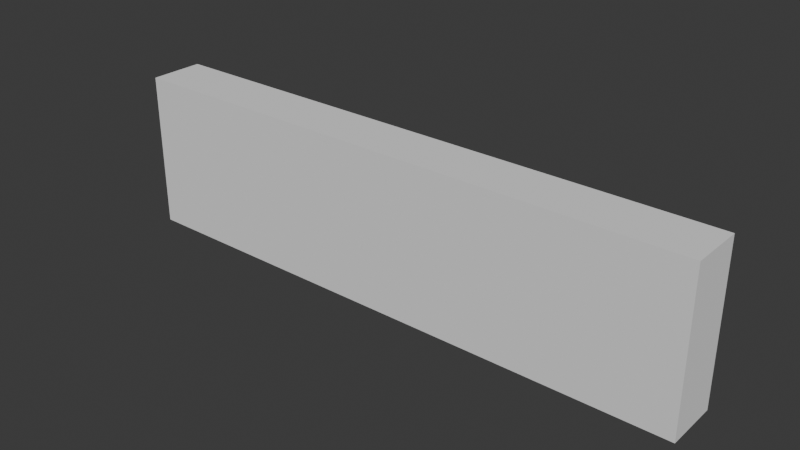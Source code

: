 # Source: fence.blend  (saved by Blender 4.2.66; exported with 4.5.12 LTS)
import bpy
from mathutils import Matrix  # noqa: F401  (used for matrix-valued properties, if any)

bpy.ops.wm.read_factory_settings(use_empty=True)
scene = bpy.context.scene
scene.name = 'Scene'

# ---- collections
col_collection = bpy.data.collections.new('Collection'); scene.collection.children.link(col_collection)

# ---- world
world_world = bpy.data.worlds.new('World'); scene.world = world_world
world_world.use_nodes = True; world_world.node_tree.nodes.clear()
_N = world_world.node_tree.nodes; _L = world_world.node_tree.links
n0 = _N.new('ShaderNodeOutputWorld'); n0.name = 'World Output'; n0.location = (300, 300)
n1 = _N.new('ShaderNodeBackground'); n1.name = 'Background'; n1.location = (10, 300)
n1.inputs[0].default_value = (0.05088, 0.05088, 0.05088, 1.0)
_L.new(n1.outputs[0], n0.inputs[0])
n0.is_active_output = True
world_world.color = (0.05088, 0.05088, 0.05088)
world_world.sun_shadow_jitter_overblur = 0.0

# ---- meshes
me_cube_001 = bpy.data.meshes.new('Cube.001')
me_cube_001.from_pydata([(-1.0, -1.0, -1.0), (-1.0, -1.0, 1.0), (-1.0, 1.0, -1.0), (-1.0, 1.0, 1.0), (1.0, -1.0, -1.0), (1.0, -1.0, 1.0), (1.0, 1.0, -1.0), (1.0, 1.0, 1.0)], [], [(0, 1, 3, 2), (2, 3, 7, 6), (6, 7, 5, 4), (4, 5, 1, 0), (2, 6, 4, 0), (7, 3, 1, 5)])
_uv = me_cube_001.uv_layers.new(name='UVMap')
_uv.uv.foreach_set('vector', [0.375, 0.0, 0.625, 0.0, 0.625, 0.25, 0.375, 0.25, 0.375, 0.25, 0.625, 0.25, 0.625, 0.5, 0.375, 0.5, 0.375, 0.5, 0.625, 0.5, 0.625, 0.75, 0.375, 0.75, 0.375, 0.75, 0.625, 0.75, 0.625, 1.0, 0.375, 1.0, 0.125, 0.5, 0.375, 0.5, 0.375, 0.75, 0.125, 0.75, 0.625, 0.5, 0.875, 0.5, 0.875, 0.75, 0.625, 0.75])
me_cube_001.update()

# ---- objects
ob_cube = bpy.data.objects.new('Cube', me_cube_001)

# ---- transforms, parenting, visibility, modifiers, constraints
ob_cube.location = (0.0, 0.0, 0.0)
ob_cube.scale = (2.0, 0.1856, 0.5371)

# ---- collection membership
col_collection.objects.link(ob_cube)

# ---- scene / render settings (as saved in the file)
scene.frame_start = 1; scene.frame_end = 250; scene.frame_set(1)
scene.render.engine = 'BLENDER_EEVEE_NEXT'
bpy.context.view_layer.update()

# ---- added for rendering (the .blend has no active camera and no usable light): camera, sun
cam_auto = bpy.data.cameras.new('AutoCamera')
cam_auto.lens = 50.0
cam_auto.sensor_width = 36.0
cam_auto.clip_end = 1000.0
ob_auto_camera = bpy.data.objects.new('AutoCamera', cam_auto)
scene.collection.objects.link(ob_auto_camera)
ob_auto_camera.location = (3.84738, -4.61686, 3.07791)
ob_auto_camera.rotation_euler = (1.09748, -7.21219e-08, 0.694738)
scene.camera = ob_auto_camera
light_auto_sun = bpy.data.lights.new('AutoSun', 'SUN')
light_auto_sun.energy = 3.0
light_auto_sun.angle = 0.0523599
ob_auto_sun = bpy.data.objects.new('AutoSun', light_auto_sun)
scene.collection.objects.link(ob_auto_sun)
ob_auto_sun.rotation_euler = (0.872665, 0.174533, 0.523599)
bpy.context.view_layer.update()
